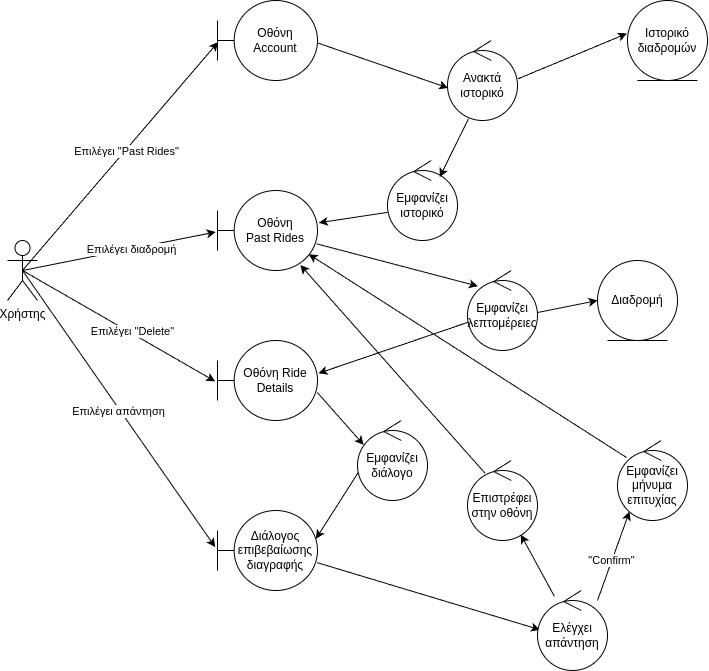

The diagram above was exported from draw.io. Its source (the exported page's mxGraphModel, read from the mxfile embedded in the PNG):
<mxGraphModel dx="711" dy="935" grid="1" gridSize="10" guides="1" tooltips="1" connect="1" arrows="1" fold="1" page="1" pageScale="1" pageWidth="850" pageHeight="1100" background="#ffffff" math="0" shadow="0">
  <root>
    <mxCell id="0" />
    <mxCell id="1" parent="0" />
    <mxCell id="2" value="Οθόνη&lt;br&gt;Past Rides" style="shape=umlBoundary;whiteSpace=wrap;html=1;" parent="1" vertex="1">
      <mxGeometry x="280" y="570" width="100" height="80" as="geometry" />
    </mxCell>
    <mxCell id="3" value="Ανακτά ιστορικό" style="ellipse;shape=umlControl;whiteSpace=wrap;html=1;" parent="1" vertex="1">
      <mxGeometry x="510" y="420" width="70" height="80" as="geometry" />
    </mxCell>
    <mxCell id="4" value="" style="endArrow=classic;html=1;rounded=0;exitX=1.006;exitY=0.533;exitDx=0;exitDy=0;exitPerimeter=0;entryX=0.009;entryY=0.593;entryDx=0;entryDy=0;entryPerimeter=0;" parent="1" source="7" target="3" edge="1">
      <mxGeometry width="50" height="50" relative="1" as="geometry">
        <mxPoint x="450" y="320" as="sourcePoint" />
        <mxPoint x="500" y="270" as="targetPoint" />
      </mxGeometry>
    </mxCell>
    <mxCell id="5" value="Ιστορικό&lt;br&gt;διαδρομών" style="ellipse;shape=umlEntity;whiteSpace=wrap;html=1;" parent="1" vertex="1">
      <mxGeometry x="690" y="380" width="80" height="80" as="geometry" />
    </mxCell>
    <mxCell id="6" value="" style="endArrow=classic;html=1;rounded=0;exitX=1.009;exitY=0.478;exitDx=0;exitDy=0;exitPerimeter=0;entryX=-0.007;entryY=0.413;entryDx=0;entryDy=0;entryPerimeter=0;" parent="1" source="3" target="5" edge="1">
      <mxGeometry width="50" height="50" relative="1" as="geometry">
        <mxPoint x="660" y="490" as="sourcePoint" />
        <mxPoint x="710" y="440" as="targetPoint" />
      </mxGeometry>
    </mxCell>
    <mxCell id="7" value="Οθόνη&lt;br&gt;Account" style="shape=umlBoundary;whiteSpace=wrap;html=1;" parent="1" vertex="1">
      <mxGeometry x="280" y="380" width="100" height="80" as="geometry" />
    </mxCell>
    <mxCell id="8" value="Εμφανίζει ιστορικό" style="ellipse;shape=umlControl;whiteSpace=wrap;html=1;" parent="1" vertex="1">
      <mxGeometry x="450" y="540" width="70" height="80" as="geometry" />
    </mxCell>
    <mxCell id="9" value="" style="endArrow=classic;html=1;rounded=0;exitX=0.3;exitY=0.978;exitDx=0;exitDy=0;exitPerimeter=0;entryX=0.746;entryY=0.208;entryDx=0;entryDy=0;entryPerimeter=0;" parent="1" source="3" target="8" edge="1">
      <mxGeometry width="50" height="50" relative="1" as="geometry">
        <mxPoint x="400" y="490" as="sourcePoint" />
        <mxPoint x="450" y="440" as="targetPoint" />
      </mxGeometry>
    </mxCell>
    <mxCell id="10" value="" style="endArrow=classic;html=1;rounded=0;exitX=0.003;exitY=0.648;exitDx=0;exitDy=0;exitPerimeter=0;entryX=1.014;entryY=0.403;entryDx=0;entryDy=0;entryPerimeter=0;" parent="1" source="8" target="2" edge="1">
      <mxGeometry width="50" height="50" relative="1" as="geometry">
        <mxPoint x="400" y="490" as="sourcePoint" />
        <mxPoint x="450" y="440" as="targetPoint" />
      </mxGeometry>
    </mxCell>
    <mxCell id="11" value="" style="endArrow=classic;html=1;rounded=0;exitX=0.5;exitY=0.5;exitDx=0;exitDy=0;exitPerimeter=0;entryX=0.006;entryY=0.52;entryDx=0;entryDy=0;entryPerimeter=0;" parent="1" source="19" target="7" edge="1">
      <mxGeometry width="50" height="50" relative="1" as="geometry">
        <mxPoint x="220" y="270" as="sourcePoint" />
        <mxPoint x="270" y="220" as="targetPoint" />
      </mxGeometry>
    </mxCell>
    <mxCell id="12" value="Επιλέγει &quot;Past Rides&quot;" style="edgeLabel;html=1;align=center;verticalAlign=middle;resizable=0;points=[];" parent="11" connectable="0" vertex="1">
      <mxGeometry x="0.048" y="-1" relative="1" as="geometry">
        <mxPoint as="offset" />
      </mxGeometry>
    </mxCell>
    <mxCell id="13" value="" style="endArrow=classic;html=1;rounded=0;exitX=0.5;exitY=0.5;exitDx=0;exitDy=0;exitPerimeter=0;entryX=-0.018;entryY=0.519;entryDx=0;entryDy=0;entryPerimeter=0;" parent="1" source="19" target="2" edge="1">
      <mxGeometry width="50" height="50" relative="1" as="geometry">
        <mxPoint x="370" y="480" as="sourcePoint" />
        <mxPoint x="420" y="430" as="targetPoint" />
      </mxGeometry>
    </mxCell>
    <mxCell id="14" value="Επιλέγει διαδρομή" style="edgeLabel;html=1;align=center;verticalAlign=middle;resizable=0;points=[];" parent="13" connectable="0" vertex="1">
      <mxGeometry x="0.1194" relative="1" as="geometry">
        <mxPoint as="offset" />
      </mxGeometry>
    </mxCell>
    <mxCell id="15" value="Οθόνη Ride Details" style="shape=umlBoundary;whiteSpace=wrap;html=1;" parent="1" vertex="1">
      <mxGeometry x="280" y="720" width="100" height="80" as="geometry" />
    </mxCell>
    <mxCell id="16" value="Εμφανίζει&lt;br&gt;λεπτομέρειες" style="ellipse;shape=umlControl;whiteSpace=wrap;html=1;" parent="1" vertex="1">
      <mxGeometry x="530" y="650" width="70" height="80" as="geometry" />
    </mxCell>
    <mxCell id="17" value="" style="endArrow=classic;html=1;rounded=0;exitX=0.992;exitY=0.667;exitDx=0;exitDy=0;exitPerimeter=0;entryX=0.149;entryY=0.196;entryDx=0;entryDy=0;entryPerimeter=0;" parent="1" source="2" target="16" edge="1">
      <mxGeometry width="50" height="50" relative="1" as="geometry">
        <mxPoint x="390" y="690" as="sourcePoint" />
        <mxPoint x="440" y="640" as="targetPoint" />
      </mxGeometry>
    </mxCell>
    <mxCell id="18" value="" style="endArrow=classic;html=1;rounded=0;exitX=0.014;exitY=0.645;exitDx=0;exitDy=0;exitPerimeter=0;entryX=1.01;entryY=0.41;entryDx=0;entryDy=0;entryPerimeter=0;" parent="1" source="16" target="15" edge="1">
      <mxGeometry width="50" height="50" relative="1" as="geometry">
        <mxPoint x="390" y="690" as="sourcePoint" />
        <mxPoint x="440" y="640" as="targetPoint" />
      </mxGeometry>
    </mxCell>
    <mxCell id="19" value="Χρήστης" style="shape=umlActor;verticalLabelPosition=bottom;verticalAlign=top;html=1;" parent="1" vertex="1">
      <mxGeometry x="70" y="620" width="30" height="60" as="geometry" />
    </mxCell>
    <mxCell id="20" value="Διάλογος επιβεβαίωσης διαγραφής" style="shape=umlBoundary;whiteSpace=wrap;html=1;" parent="1" vertex="1">
      <mxGeometry x="280" y="890" width="100" height="80" as="geometry" />
    </mxCell>
    <mxCell id="21" value="" style="endArrow=classic;html=1;rounded=0;exitX=0.5;exitY=0.5;exitDx=0;exitDy=0;exitPerimeter=0;entryX=-0.023;entryY=0.511;entryDx=0;entryDy=0;entryPerimeter=0;" parent="1" source="19" target="15" edge="1">
      <mxGeometry width="50" height="50" relative="1" as="geometry">
        <mxPoint x="450" y="780" as="sourcePoint" />
        <mxPoint x="500" y="730" as="targetPoint" />
      </mxGeometry>
    </mxCell>
    <mxCell id="22" value="Επιλέγει &quot;Delete&quot;" style="edgeLabel;html=1;align=center;verticalAlign=middle;resizable=0;points=[];" parent="21" connectable="0" vertex="1">
      <mxGeometry x="0.1246" y="2" relative="1" as="geometry">
        <mxPoint as="offset" />
      </mxGeometry>
    </mxCell>
    <mxCell id="23" value="" style="endArrow=classic;html=1;rounded=0;exitX=0.997;exitY=0.648;exitDx=0;exitDy=0;exitPerimeter=0;entryX=0.088;entryY=0.305;entryDx=0;entryDy=0;entryPerimeter=0;" parent="1" source="15" target="24" edge="1">
      <mxGeometry width="50" height="50" relative="1" as="geometry">
        <mxPoint x="450" y="800" as="sourcePoint" />
        <mxPoint x="480" y="840" as="targetPoint" />
      </mxGeometry>
    </mxCell>
    <mxCell id="24" value="Εμφανίζει διάλογο" style="ellipse;shape=umlControl;whiteSpace=wrap;html=1;" parent="1" vertex="1">
      <mxGeometry x="420" y="800" width="70" height="80" as="geometry" />
    </mxCell>
    <mxCell id="25" value="" style="endArrow=classic;html=1;rounded=0;exitX=0.009;exitY=0.652;exitDx=0;exitDy=0;exitPerimeter=0;entryX=0.984;entryY=0.354;entryDx=0;entryDy=0;entryPerimeter=0;" parent="1" source="24" target="20" edge="1">
      <mxGeometry width="50" height="50" relative="1" as="geometry">
        <mxPoint x="450" y="820" as="sourcePoint" />
        <mxPoint x="500" y="770" as="targetPoint" />
      </mxGeometry>
    </mxCell>
    <mxCell id="26" value="" style="endArrow=classic;html=1;rounded=0;exitX=0.5;exitY=0.5;exitDx=0;exitDy=0;exitPerimeter=0;entryX=-0.023;entryY=0.458;entryDx=0;entryDy=0;entryPerimeter=0;" parent="1" source="19" target="20" edge="1">
      <mxGeometry width="50" height="50" relative="1" as="geometry">
        <mxPoint x="410" y="800" as="sourcePoint" />
        <mxPoint x="460" y="750" as="targetPoint" />
      </mxGeometry>
    </mxCell>
    <mxCell id="27" value="Επιλέγει απάντηση" style="edgeLabel;html=1;align=center;verticalAlign=middle;resizable=0;points=[];" parent="26" connectable="0" vertex="1">
      <mxGeometry x="0.0074" y="-2" relative="1" as="geometry">
        <mxPoint as="offset" />
      </mxGeometry>
    </mxCell>
    <mxCell id="28" value="" style="endArrow=classic;html=1;rounded=0;exitX=0.997;exitY=0.652;exitDx=0;exitDy=0;exitPerimeter=0;entryX=0.037;entryY=0.491;entryDx=0;entryDy=0;entryPerimeter=0;" parent="1" source="20" target="29" edge="1">
      <mxGeometry width="50" height="50" relative="1" as="geometry">
        <mxPoint x="410" y="870" as="sourcePoint" />
        <mxPoint x="460" y="970" as="targetPoint" />
      </mxGeometry>
    </mxCell>
    <mxCell id="29" value="Ελέγχει απάντηση" style="ellipse;shape=umlControl;whiteSpace=wrap;html=1;" parent="1" vertex="1">
      <mxGeometry x="600" y="970" width="70" height="80" as="geometry" />
    </mxCell>
    <mxCell id="30" value="" style="endArrow=classic;html=1;rounded=0;exitX=0.857;exitY=0.125;exitDx=0;exitDy=0;exitPerimeter=0;entryX=0.171;entryY=0.888;entryDx=0;entryDy=0;entryPerimeter=0;" parent="1" source="29" target="32" edge="1">
      <mxGeometry width="50" height="50" relative="1" as="geometry">
        <mxPoint x="590" y="980" as="sourcePoint" />
        <mxPoint x="640" y="930" as="targetPoint" />
      </mxGeometry>
    </mxCell>
    <mxCell id="31" value="&quot;Confirm&quot;" style="edgeLabel;html=1;align=center;verticalAlign=middle;resizable=0;points=[];" parent="30" connectable="0" vertex="1">
      <mxGeometry x="-0.0984" y="1" relative="1" as="geometry">
        <mxPoint as="offset" />
      </mxGeometry>
    </mxCell>
    <mxCell id="32" value="Εμφανίζει&lt;br&gt;μήνυμα επιτυχίας" style="ellipse;shape=umlControl;whiteSpace=wrap;html=1;" parent="1" vertex="1">
      <mxGeometry x="680" y="820" width="70" height="80" as="geometry" />
    </mxCell>
    <mxCell id="34" value="" style="endArrow=classic;html=1;rounded=0;exitX=0.129;exitY=0.213;exitDx=0;exitDy=0;exitPerimeter=0;entryX=0.912;entryY=0.796;entryDx=0;entryDy=0;entryPerimeter=0;" parent="1" source="32" target="2" edge="1">
      <mxGeometry width="50" height="50" relative="1" as="geometry">
        <mxPoint x="410" y="830" as="sourcePoint" />
        <mxPoint x="371.20000000000005" y="1075.2" as="targetPoint" />
      </mxGeometry>
    </mxCell>
    <mxCell id="35" value="Διαδρομή" style="ellipse;shape=umlEntity;whiteSpace=wrap;html=1;" parent="1" vertex="1">
      <mxGeometry x="660" y="640" width="80" height="80" as="geometry" />
    </mxCell>
    <mxCell id="36" value="" style="endArrow=classic;html=1;exitX=1;exitY=0.525;exitDx=0;exitDy=0;exitPerimeter=0;entryX=0;entryY=0.5;entryDx=0;entryDy=0;" parent="1" source="16" target="35" edge="1">
      <mxGeometry width="50" height="50" relative="1" as="geometry">
        <mxPoint x="520" y="760" as="sourcePoint" />
        <mxPoint x="570" y="710" as="targetPoint" />
      </mxGeometry>
    </mxCell>
    <mxCell id="37" value="Επιστρέφει στην οθόνη" style="ellipse;shape=umlControl;whiteSpace=wrap;html=1;" vertex="1" parent="1">
      <mxGeometry x="530" y="840" width="70" height="80" as="geometry" />
    </mxCell>
    <mxCell id="38" value="" style="endArrow=classic;html=1;" edge="1" parent="1" source="29" target="37">
      <mxGeometry width="50" height="50" relative="1" as="geometry">
        <mxPoint x="460" y="940" as="sourcePoint" />
        <mxPoint x="510" y="890" as="targetPoint" />
      </mxGeometry>
    </mxCell>
    <mxCell id="39" value="" style="endArrow=classic;html=1;exitX=0.249;exitY=0.158;exitDx=0;exitDy=0;exitPerimeter=0;entryX=0.828;entryY=0.931;entryDx=0;entryDy=0;entryPerimeter=0;" edge="1" parent="1" source="37" target="2">
      <mxGeometry width="50" height="50" relative="1" as="geometry">
        <mxPoint x="460" y="940" as="sourcePoint" />
        <mxPoint x="510" y="890" as="targetPoint" />
      </mxGeometry>
    </mxCell>
  </root>
</mxGraphModel>